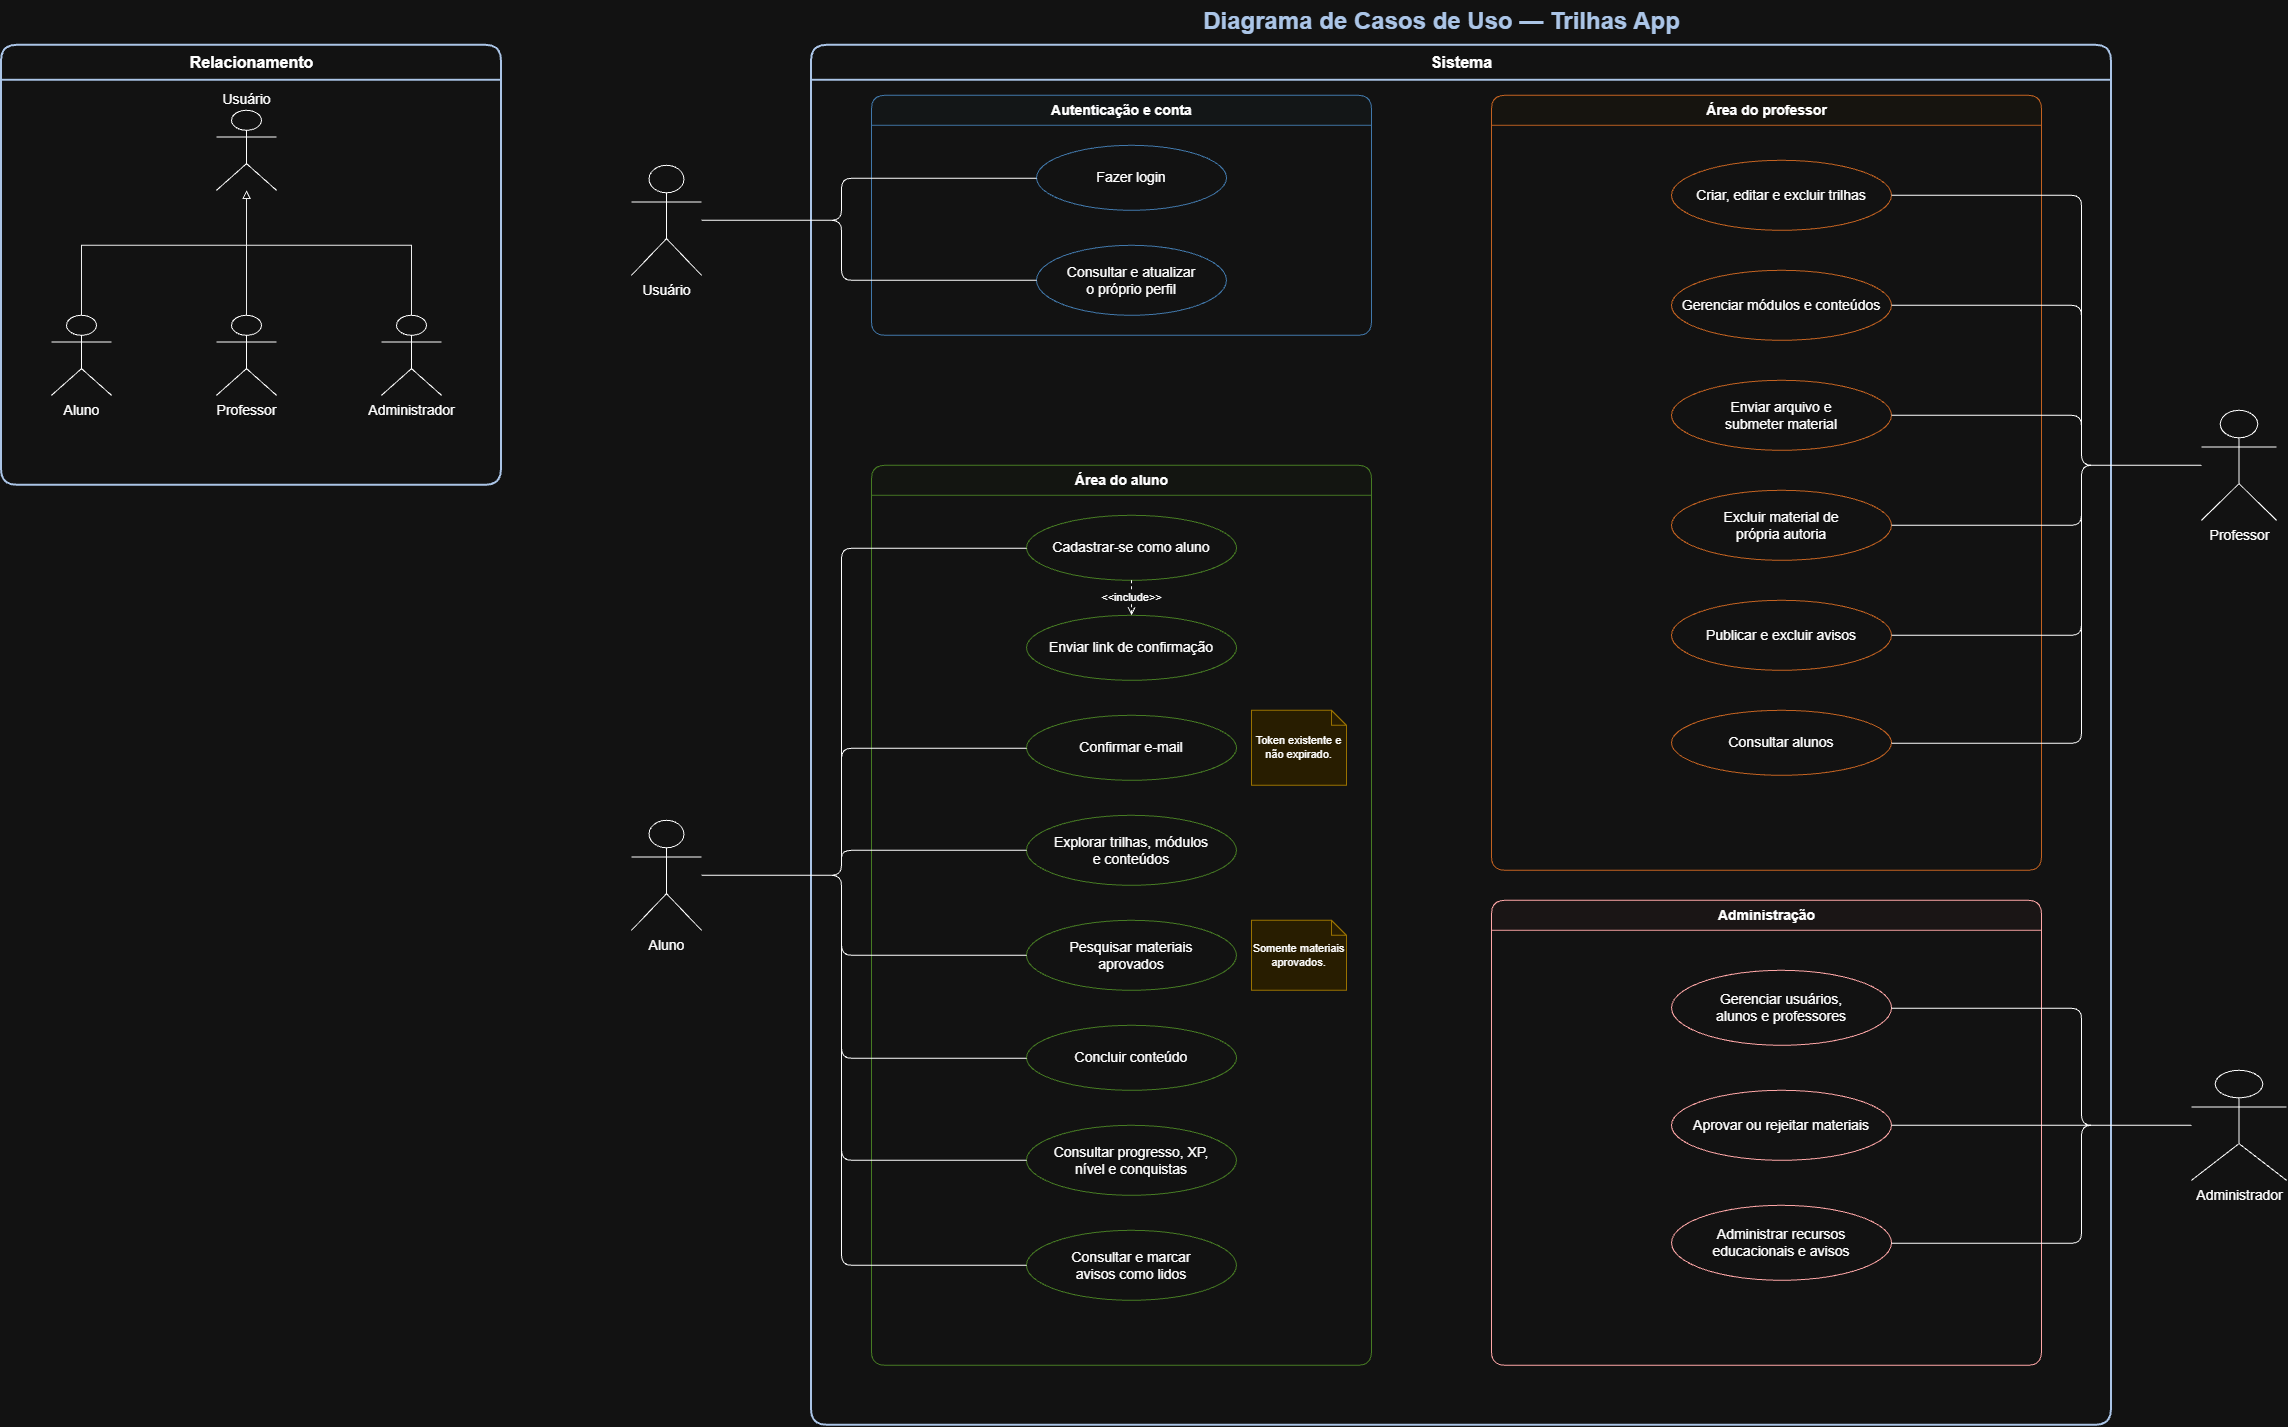

The diagram above was exported from draw.io. Its source (the exported page's mxGraphModel, read from the mxfile embedded in the PNG):
<mxGraphModel dx="2573" dy="1555" grid="1" gridSize="10" guides="1" tooltips="1" connect="1" arrows="1" fold="1" page="1" pageScale="1" pageWidth="2380" pageHeight="1500" math="0" shadow="0">
  <root>
    <mxCell id="0" />
    <mxCell id="1" parent="0" />
    <mxCell id="title" parent="1" style="text;html=1;strokeColor=none;fillColor=none;align=center;fontSize=24;fontStyle=1;fontColor=#17365D;" value="Diagrama de Casos de Uso — Trilhas App" vertex="1">
      <mxGeometry height="35" width="920" x="1000" y="10" as="geometry" />
    </mxCell>
    <mxCell id="system" parent="1" style="swimlane;startSize=35;horizontal=1;rounded=1;html=1;fillColor=#FFFFFF;strokeColor=#17365D;strokeWidth=2;fontStyle=1;fontSize=16;" value="Sistema" vertex="1">
      <mxGeometry height="1380" width="1300" x="830" y="55" as="geometry" />
    </mxCell>
    <mxCell id="pkgAuth" parent="1" style="swimlane;startSize=30;horizontal=1;rounded=1;html=1;fillColor=#F8FBFD;strokeColor=#5B9BD5;fontStyle=1;fontSize=14;" value="Autenticação e conta" vertex="1">
      <mxGeometry height="240" width="500" x="890" y="105" as="geometry" />
    </mxCell>
    <mxCell id="pkgStudent" parent="1" style="swimlane;startSize=30;horizontal=1;rounded=1;html=1;fillColor=#FAFCF8;strokeColor=#70AD47;fontStyle=1;fontSize=14;" value="Área do aluno" vertex="1">
      <mxGeometry height="900" width="500" x="890" y="475" as="geometry" />
    </mxCell>
    <mxCell id="pkgTeacher" parent="1" style="swimlane;startSize=30;horizontal=1;rounded=1;html=1;fillColor=#FFFCF7;strokeColor=#ED7D31;fontStyle=1;fontSize=14;" value="Área do professor" vertex="1">
      <mxGeometry height="775" width="550" x="1510" y="105" as="geometry" />
    </mxCell>
    <mxCell id="pkgAdmin" parent="1" style="swimlane;startSize=30;horizontal=1;rounded=1;html=1;fillColor=#FFF9F9;strokeColor=#C00000;fontStyle=1;fontSize=14;" value="Administração" vertex="1">
      <mxGeometry height="465" width="550" x="1510" y="910" as="geometry" />
    </mxCell>
    <mxCell id="actorUser" parent="1" style="shape=umlActor;verticalLabelPosition=bottom;verticalAlign=top;html=1;fontSize=14;" value="Usuário" vertex="1">
      <mxGeometry height="110" width="70" x="650" y="175" as="geometry" />
    </mxCell>
    <mxCell id="actorStudent" parent="1" style="shape=umlActor;verticalLabelPosition=bottom;verticalAlign=top;html=1;fontSize=14;" value="Aluno" vertex="1">
      <mxGeometry height="110" width="70" x="650" y="830" as="geometry" />
    </mxCell>
    <mxCell id="actorTeacher" parent="1" style="shape=umlActor;verticalLabelPosition=bottom;verticalAlign=top;html=1;fontSize=14;" value="Professor" vertex="1">
      <mxGeometry height="110" width="75" x="2220" y="420" as="geometry" />
    </mxCell>
    <mxCell id="actorAdmin" parent="1" style="shape=umlActor;verticalLabelPosition=bottom;verticalAlign=top;html=1;fontSize=14;" value="Administrador" vertex="1">
      <mxGeometry height="110" width="95" x="2210" y="1080" as="geometry" />
    </mxCell>
    <mxCell id="ucLogin" parent="1" style="ellipse;whiteSpace=wrap;html=1;fillColor=#FFFFFF;strokeColor=#5B9BD5;fontSize=14;" value="Fazer login" vertex="1">
      <mxGeometry height="65" width="190" x="1055" y="155" as="geometry" />
    </mxCell>
    <mxCell id="ucProfile" parent="1" style="ellipse;whiteSpace=wrap;html=1;fillColor=#FFFFFF;strokeColor=#5B9BD5;fontSize=14;" value="Consultar e atualizar&#10;o próprio perfil" vertex="1">
      <mxGeometry height="70" width="190" x="1055" y="255" as="geometry" />
    </mxCell>
    <mxCell id="ucRegister" parent="1" style="ellipse;whiteSpace=wrap;html=1;fillColor=#FFFFFF;strokeColor=#70AD47;fontSize=14;" value="Cadastrar-se como aluno" vertex="1">
      <mxGeometry height="65" width="210" x="1045" y="525" as="geometry" />
    </mxCell>
    <mxCell id="ucSendEmail" parent="1" style="ellipse;whiteSpace=wrap;html=1;fillColor=#FFFFFF;strokeColor=#70AD47;fontSize=14;" value="Enviar link de confirmação" vertex="1">
      <mxGeometry height="65" width="210" x="1045" y="625" as="geometry" />
    </mxCell>
    <mxCell id="ucConfirm" parent="1" style="ellipse;whiteSpace=wrap;html=1;fillColor=#FFFFFF;strokeColor=#70AD47;fontSize=14;" value="Confirmar e-mail" vertex="1">
      <mxGeometry height="65" width="210" x="1045" y="725" as="geometry" />
    </mxCell>
    <mxCell id="ucBrowse" parent="1" style="ellipse;whiteSpace=wrap;html=1;fillColor=#FFFFFF;strokeColor=#70AD47;fontSize=14;" value="Explorar trilhas, módulos&#10;e conteúdos" vertex="1">
      <mxGeometry height="70" width="210" x="1045" y="825" as="geometry" />
    </mxCell>
    <mxCell id="ucMaterials" parent="1" style="ellipse;whiteSpace=wrap;html=1;fillColor=#FFFFFF;strokeColor=#70AD47;fontSize=14;" value="Pesquisar materiais&#10;aprovados" vertex="1">
      <mxGeometry height="70" width="210" x="1045" y="930" as="geometry" />
    </mxCell>
    <mxCell id="ucComplete" parent="1" style="ellipse;whiteSpace=wrap;html=1;fillColor=#FFFFFF;strokeColor=#70AD47;fontSize=14;" value="Concluir conteúdo" vertex="1">
      <mxGeometry height="65" width="210" x="1045" y="1035" as="geometry" />
    </mxCell>
    <mxCell id="ucProgress" parent="1" style="ellipse;whiteSpace=wrap;html=1;fillColor=#FFFFFF;strokeColor=#70AD47;fontSize=14;" value="Consultar progresso, XP,&#10;nível e conquistas" vertex="1">
      <mxGeometry height="70" width="210" x="1045" y="1135" as="geometry" />
    </mxCell>
    <mxCell id="ucReadNotices" parent="1" style="ellipse;whiteSpace=wrap;html=1;fillColor=#FFFFFF;strokeColor=#70AD47;fontSize=14;" value="Consultar e marcar&#10;avisos como lidos" vertex="1">
      <mxGeometry height="70" width="210" x="1045" y="1240" as="geometry" />
    </mxCell>
    <mxCell id="ucManageTrails" parent="1" style="ellipse;whiteSpace=wrap;html=1;fillColor=#FFFFFF;strokeColor=#ED7D31;fontSize=14;" value="Criar, editar e excluir trilhas" vertex="1">
      <mxGeometry height="70" width="220" x="1690" y="170" as="geometry" />
    </mxCell>
    <mxCell id="ucManageStructure" parent="1" style="ellipse;whiteSpace=wrap;html=1;fillColor=#FFFFFF;strokeColor=#ED7D31;fontSize=14;" value="Gerenciar módulos e conteúdos" vertex="1">
      <mxGeometry height="70" width="220" x="1690" y="280" as="geometry" />
    </mxCell>
    <mxCell id="ucSubmitMaterial" parent="1" style="ellipse;whiteSpace=wrap;html=1;fillColor=#FFFFFF;strokeColor=#ED7D31;fontSize=14;" value="Enviar arquivo e&#10;submeter material" vertex="1">
      <mxGeometry height="70" width="220" x="1690" y="390" as="geometry" />
    </mxCell>
    <mxCell id="ucOwnMaterials" parent="1" style="ellipse;whiteSpace=wrap;html=1;fillColor=#FFFFFF;strokeColor=#ED7D31;fontSize=14;" value="Excluir material de&#10;própria autoria" vertex="1">
      <mxGeometry height="70" width="220" x="1690" y="500" as="geometry" />
    </mxCell>
    <mxCell id="ucManageNotices" parent="1" style="ellipse;whiteSpace=wrap;html=1;fillColor=#FFFFFF;strokeColor=#ED7D31;fontSize=14;" value="Publicar e excluir avisos" vertex="1">
      <mxGeometry height="70" width="220" x="1690" y="610" as="geometry" />
    </mxCell>
    <mxCell id="ucListStudents" parent="1" style="ellipse;whiteSpace=wrap;html=1;fillColor=#FFFFFF;strokeColor=#ED7D31;fontSize=14;" value="Consultar alunos" vertex="1">
      <mxGeometry height="65" width="220" x="1690" y="720" as="geometry" />
    </mxCell>
    <mxCell id="ucManageUsers" parent="1" style="ellipse;whiteSpace=wrap;html=1;fillColor=#FFFFFF;strokeColor=#C00000;fontSize=14;" value="Gerenciar usuários,&#10;alunos e professores" vertex="1">
      <mxGeometry height="75" width="220" x="1690" y="980" as="geometry" />
    </mxCell>
    <mxCell id="ucReviewMaterials" parent="1" style="ellipse;whiteSpace=wrap;html=1;fillColor=#FFFFFF;strokeColor=#C00000;fontSize=14;" value="Aprovar ou rejeitar materiais" vertex="1">
      <mxGeometry height="70" width="220" x="1690" y="1100" as="geometry" />
    </mxCell>
    <mxCell id="ucAdminResources" parent="1" style="ellipse;whiteSpace=wrap;html=1;fillColor=#FFFFFF;strokeColor=#C00000;fontSize=14;" value="Administrar recursos&#10;educacionais e avisos" vertex="1">
      <mxGeometry height="75" width="220" x="1690" y="1215" as="geometry" />
    </mxCell>
    <mxCell id="a1" edge="1" parent="1" source="actorUser" style="endArrow=none;html=1;edgeStyle=orthogonalEdgeStyle;rounded=1;jettySize=auto;" target="ucLogin">
      <mxGeometry relative="1" as="geometry">
        <Array as="points">
          <mxPoint x="860" y="230" />
          <mxPoint x="860" y="188" />
        </Array>
      </mxGeometry>
    </mxCell>
    <mxCell id="a2" edge="1" parent="1" source="actorUser" style="endArrow=none;html=1;edgeStyle=orthogonalEdgeStyle;rounded=1;jettySize=auto;" target="ucProfile">
      <mxGeometry relative="1" as="geometry">
        <Array as="points">
          <mxPoint x="860" y="230" />
          <mxPoint x="860" y="290" />
        </Array>
      </mxGeometry>
    </mxCell>
    <mxCell id="a4" edge="1" parent="1" source="actorStudent" style="endArrow=none;html=1;edgeStyle=orthogonalEdgeStyle;rounded=1;jettySize=auto;" target="ucRegister">
      <mxGeometry relative="1" as="geometry">
        <Array as="points">
          <mxPoint x="860" y="885" />
          <mxPoint x="860" y="558" />
        </Array>
      </mxGeometry>
    </mxCell>
    <mxCell id="a5" edge="1" parent="1" source="actorStudent" style="endArrow=none;html=1;edgeStyle=orthogonalEdgeStyle;rounded=1;jettySize=auto;" target="ucConfirm">
      <mxGeometry relative="1" as="geometry">
        <Array as="points">
          <mxPoint x="860" y="885" />
          <mxPoint x="860" y="758" />
        </Array>
      </mxGeometry>
    </mxCell>
    <mxCell id="a6" edge="1" parent="1" source="actorStudent" style="endArrow=none;html=1;edgeStyle=orthogonalEdgeStyle;rounded=1;jettySize=auto;" target="ucBrowse">
      <mxGeometry relative="1" as="geometry">
        <Array as="points">
          <mxPoint x="860" y="885" />
          <mxPoint x="860" y="860" />
        </Array>
      </mxGeometry>
    </mxCell>
    <mxCell id="a7" edge="1" parent="1" source="actorStudent" style="endArrow=none;html=1;edgeStyle=orthogonalEdgeStyle;rounded=1;jettySize=auto;" target="ucMaterials">
      <mxGeometry relative="1" as="geometry">
        <Array as="points">
          <mxPoint x="860" y="885" />
          <mxPoint x="860" y="965" />
        </Array>
      </mxGeometry>
    </mxCell>
    <mxCell id="a8" edge="1" parent="1" source="actorStudent" style="endArrow=none;html=1;edgeStyle=orthogonalEdgeStyle;rounded=1;jettySize=auto;" target="ucComplete">
      <mxGeometry relative="1" as="geometry">
        <Array as="points">
          <mxPoint x="860" y="885" />
          <mxPoint x="860" y="1068" />
        </Array>
      </mxGeometry>
    </mxCell>
    <mxCell id="a9" edge="1" parent="1" source="actorStudent" style="endArrow=none;html=1;edgeStyle=orthogonalEdgeStyle;rounded=1;jettySize=auto;" target="ucProgress">
      <mxGeometry relative="1" as="geometry">
        <Array as="points">
          <mxPoint x="860" y="885" />
          <mxPoint x="860" y="1170" />
        </Array>
      </mxGeometry>
    </mxCell>
    <mxCell id="a10" edge="1" parent="1" source="actorStudent" style="endArrow=none;html=1;edgeStyle=orthogonalEdgeStyle;rounded=1;jettySize=auto;" target="ucReadNotices">
      <mxGeometry relative="1" as="geometry">
        <Array as="points">
          <mxPoint x="860" y="885" />
          <mxPoint x="860" y="1275" />
        </Array>
      </mxGeometry>
    </mxCell>
    <mxCell id="a12" edge="1" parent="1" source="actorTeacher" style="endArrow=none;html=1;edgeStyle=orthogonalEdgeStyle;rounded=1;jettySize=auto;" target="ucManageTrails">
      <mxGeometry relative="1" as="geometry">
        <Array as="points">
          <mxPoint x="2100" y="475" />
          <mxPoint x="2100" y="205" />
        </Array>
      </mxGeometry>
    </mxCell>
    <mxCell id="a13" edge="1" parent="1" source="actorTeacher" style="endArrow=none;html=1;edgeStyle=orthogonalEdgeStyle;rounded=1;jettySize=auto;" target="ucManageStructure">
      <mxGeometry relative="1" as="geometry">
        <Array as="points">
          <mxPoint x="2100" y="475" />
          <mxPoint x="2100" y="315" />
        </Array>
      </mxGeometry>
    </mxCell>
    <mxCell id="a14" edge="1" parent="1" source="actorTeacher" style="endArrow=none;html=1;edgeStyle=orthogonalEdgeStyle;rounded=1;jettySize=auto;" target="ucSubmitMaterial">
      <mxGeometry relative="1" as="geometry">
        <Array as="points">
          <mxPoint x="2100" y="475" />
          <mxPoint x="2100" y="425" />
        </Array>
      </mxGeometry>
    </mxCell>
    <mxCell id="a17" edge="1" parent="1" source="actorTeacher" style="endArrow=none;html=1;edgeStyle=orthogonalEdgeStyle;rounded=1;jettySize=auto;" target="ucOwnMaterials">
      <mxGeometry relative="1" as="geometry">
        <Array as="points">
          <mxPoint x="2100" y="475" />
          <mxPoint x="2100" y="535" />
        </Array>
      </mxGeometry>
    </mxCell>
    <mxCell id="a15" edge="1" parent="1" source="actorTeacher" style="endArrow=none;html=1;edgeStyle=orthogonalEdgeStyle;rounded=1;jettySize=auto;" target="ucManageNotices">
      <mxGeometry relative="1" as="geometry">
        <Array as="points">
          <mxPoint x="2100" y="475" />
          <mxPoint x="2100" y="645" />
        </Array>
      </mxGeometry>
    </mxCell>
    <mxCell id="a16" edge="1" parent="1" source="actorTeacher" style="endArrow=none;html=1;edgeStyle=orthogonalEdgeStyle;rounded=1;jettySize=auto;" target="ucListStudents">
      <mxGeometry relative="1" as="geometry">
        <Array as="points">
          <mxPoint x="2100" y="475" />
          <mxPoint x="2100" y="753" />
        </Array>
      </mxGeometry>
    </mxCell>
    <mxCell id="a18" edge="1" parent="1" source="actorAdmin" style="endArrow=none;html=1;edgeStyle=orthogonalEdgeStyle;rounded=1;jettySize=auto;" target="ucManageUsers">
      <mxGeometry relative="1" as="geometry">
        <Array as="points">
          <mxPoint x="2100" y="1135" />
          <mxPoint x="2100" y="1018" />
        </Array>
      </mxGeometry>
    </mxCell>
    <mxCell id="a19" edge="1" parent="1" source="actorAdmin" style="endArrow=none;html=1;edgeStyle=orthogonalEdgeStyle;rounded=1;jettySize=auto;" target="ucReviewMaterials">
      <mxGeometry relative="1" as="geometry">
        <Array as="points">
          <mxPoint x="2100" y="1135" />
        </Array>
      </mxGeometry>
    </mxCell>
    <mxCell id="a20" edge="1" parent="1" source="actorAdmin" style="endArrow=none;html=1;edgeStyle=orthogonalEdgeStyle;rounded=1;jettySize=auto;" target="ucAdminResources">
      <mxGeometry relative="1" as="geometry">
        <Array as="points">
          <mxPoint x="2100" y="1135" />
          <mxPoint x="2100" y="1253" />
        </Array>
      </mxGeometry>
    </mxCell>
    <mxCell id="i1" edge="1" parent="1" source="ucRegister" style="endArrow=open;endFill=0;dashed=1;html=1;fontSize=11;edgeStyle=orthogonalEdgeStyle;rounded=0;" target="ucSendEmail" value="&amp;lt;&amp;lt;include&amp;gt;&amp;gt;">
      <mxGeometry relative="1" as="geometry" />
    </mxCell>
    <mxCell id="n1" parent="1" style="shape=note;whiteSpace=wrap;html=1;size=15;fillColor=#FFF2CC;strokeColor=#BF9000;fontSize=11;" value="Token existente e não expirado." vertex="1">
      <mxGeometry height="75" width="95" x="1270" y="720" as="geometry" />
    </mxCell>
    <mxCell id="n2" parent="1" style="shape=note;whiteSpace=wrap;html=1;size=15;fillColor=#FFF2CC;strokeColor=#BF9000;fontSize=11;" value="Somente materiais aprovados." vertex="1">
      <mxGeometry height="70" width="95" x="1270" y="930" as="geometry" />
    </mxCell>
    <mxCell id="relationships" parent="1" style="swimlane;startSize=35;horizontal=1;rounded=1;html=1;fillColor=#FFFFFF;strokeColor=#17365D;strokeWidth=2;fontStyle=1;fontSize=16;" value="Relacionamento" vertex="1">
      <mxGeometry height="440" width="500" x="20" y="55" as="geometry" />
    </mxCell>
    <mxCell id="relUser" parent="relationships" style="shape=umlActor;verticalLabelPosition=top;verticalAlign=bottom;html=1;fontSize=14;" value="Usuário" vertex="1">
      <mxGeometry height="80" width="60" x="215" y="65" as="geometry" />
    </mxCell>
    <mxCell id="relStudent" parent="relationships" style="shape=umlActor;verticalLabelPosition=bottom;verticalAlign=top;html=1;fontSize=14;" value="Aluno" vertex="1">
      <mxGeometry height="80" width="60" x="50" y="270" as="geometry" />
    </mxCell>
    <mxCell id="relTeacher" parent="relationships" style="shape=umlActor;verticalLabelPosition=bottom;verticalAlign=top;html=1;fontSize=14;" value="Professor" vertex="1">
      <mxGeometry height="80" width="60" x="215" y="270" as="geometry" />
    </mxCell>
    <mxCell id="relAdmin" parent="relationships" style="shape=umlActor;verticalLabelPosition=bottom;verticalAlign=top;html=1;fontSize=14;" value="Administrador" vertex="1">
      <mxGeometry height="80" width="60" x="380" y="270" as="geometry" />
    </mxCell>
    <mxCell id="relStudentGeneralization" edge="1" parent="1" source="relStudent" style="html=1;edgeStyle=orthogonalEdgeStyle;rounded=0;endArrow=none;strokeColor=#000000;strokeWidth=1;fontSize=12;labelBackgroundColor=#FFFFFF;exitX=0.5;exitY=0.0;entryX=0.5;entryY=1.0;exitPerimeter=0;entryPerimeter=0;endArrow=block;endFill=0;" target="relUser" value="">
      <mxGeometry relative="1" as="geometry">
        <Array as="points">
          <mxPoint x="100" y="255" />
          <mxPoint x="265" y="255" />
        </Array>
      </mxGeometry>
    </mxCell>
    <mxCell id="relTeacherGeneralization" edge="1" parent="1" source="relTeacher" style="html=1;edgeStyle=orthogonalEdgeStyle;rounded=0;endArrow=none;strokeColor=#000000;strokeWidth=1;fontSize=12;labelBackgroundColor=#FFFFFF;exitX=0.5;exitY=0.0;entryX=0.5;entryY=1.0;exitPerimeter=0;entryPerimeter=0;endArrow=block;endFill=0;" target="relUser" value="">
      <mxGeometry relative="1" as="geometry">
        <Array as="points">
          <mxPoint x="265" y="255" />
          <mxPoint x="265" y="255" />
        </Array>
      </mxGeometry>
    </mxCell>
    <mxCell id="relAdminGeneralization" edge="1" parent="1" source="relAdmin" style="html=1;edgeStyle=orthogonalEdgeStyle;rounded=0;endArrow=none;strokeColor=#000000;strokeWidth=1;fontSize=12;labelBackgroundColor=#FFFFFF;exitX=0.5;exitY=0.0;entryX=0.5;entryY=1.0;exitPerimeter=0;entryPerimeter=0;endArrow=block;endFill=0;" target="relUser" value="">
      <mxGeometry relative="1" as="geometry">
        <Array as="points">
          <mxPoint x="430" y="255" />
          <mxPoint x="265" y="255" />
        </Array>
      </mxGeometry>
    </mxCell>
  </root>
</mxGraphModel>